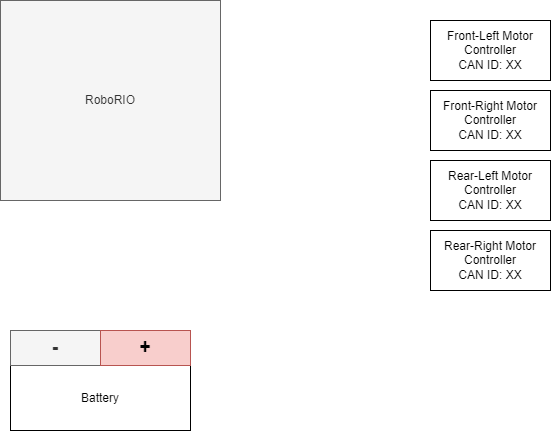

The diagram above was exported from draw.io. Its source (the exported page's mxGraphModel, read from the mxfile embedded in the PNG):
<mxGraphModel dx="1434" dy="796" grid="1" gridSize="10" guides="1" tooltips="1" connect="1" arrows="1" fold="1" page="1" pageScale="1" pageWidth="850" pageHeight="1100" math="0" shadow="0">
  <root>
    <mxCell id="0" />
    <mxCell id="1" parent="0" />
    <mxCell id="MdZ06SbCLfKT6W0_UMcC-1" value="RoboRIO" style="rounded=0;whiteSpace=wrap;html=1;fillColor=#f5f5f5;fontColor=#333333;strokeColor=#666666;" parent="1" vertex="1">
      <mxGeometry x="140" y="180" width="220" height="200" as="geometry" />
    </mxCell>
    <mxCell id="MdZ06SbCLfKT6W0_UMcC-2" value="Battery" style="rounded=0;whiteSpace=wrap;html=1;" parent="1" vertex="1">
      <mxGeometry x="150" y="545" width="180" height="65" as="geometry" />
    </mxCell>
    <mxCell id="MdZ06SbCLfKT6W0_UMcC-3" value="-" style="rounded=0;whiteSpace=wrap;html=1;fillColor=#f5f5f5;fontColor=#333333;strokeColor=#666666;fontSize=19;fontStyle=1" parent="1" vertex="1">
      <mxGeometry x="150" y="510" width="90" height="35" as="geometry" />
    </mxCell>
    <mxCell id="MdZ06SbCLfKT6W0_UMcC-4" value="+" style="rounded=0;whiteSpace=wrap;html=1;fillColor=#f8cecc;strokeColor=#b85450;fontSize=19;fontStyle=1" parent="1" vertex="1">
      <mxGeometry x="240" y="510" width="90" height="35" as="geometry" />
    </mxCell>
    <mxCell id="4WWuaWpeMhA_KQbBw31i-1" value="Front-Left Motor Controller&lt;br&gt;CAN ID: XX" style="rounded=0;whiteSpace=wrap;html=1;fontSize=12;" vertex="1" parent="1">
      <mxGeometry x="570" y="200" width="120" height="60" as="geometry" />
    </mxCell>
    <mxCell id="4WWuaWpeMhA_KQbBw31i-2" value="Front-Right Motor Controller&lt;br&gt;CAN ID: XX" style="rounded=0;whiteSpace=wrap;html=1;fontSize=12;" vertex="1" parent="1">
      <mxGeometry x="570" y="270" width="120" height="60" as="geometry" />
    </mxCell>
    <mxCell id="4WWuaWpeMhA_KQbBw31i-3" value="Rear-Left Motor Controller&lt;br&gt;CAN ID: XX" style="rounded=0;whiteSpace=wrap;html=1;fontSize=12;" vertex="1" parent="1">
      <mxGeometry x="570" y="340" width="120" height="60" as="geometry" />
    </mxCell>
    <mxCell id="4WWuaWpeMhA_KQbBw31i-4" value="Rear-Right Motor Controller&lt;br&gt;CAN ID: XX" style="rounded=0;whiteSpace=wrap;html=1;fontSize=12;" vertex="1" parent="1">
      <mxGeometry x="570" y="410" width="120" height="60" as="geometry" />
    </mxCell>
  </root>
</mxGraphModel>